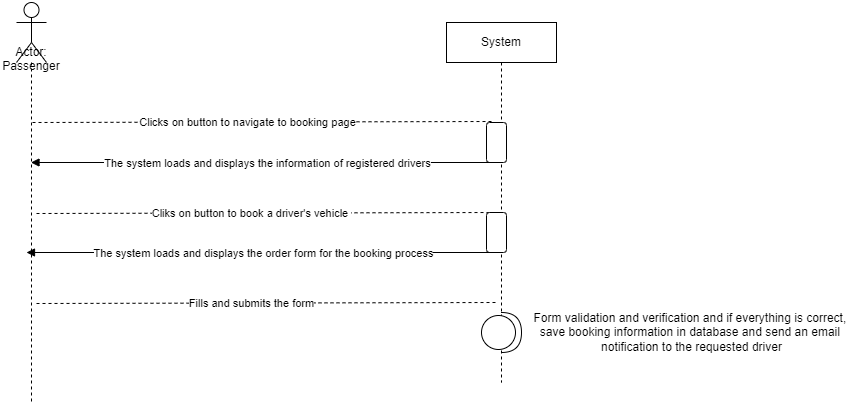

The diagram above was exported from draw.io. Its source (the exported page's mxGraphModel, read from the mxfile embedded in the PNG):
<mxGraphModel dx="1108" dy="553" grid="1" gridSize="10" guides="1" tooltips="1" connect="1" arrows="1" fold="1" page="1" pageScale="1" pageWidth="827" pageHeight="1169" math="0" shadow="0">
  <root>
    <mxCell id="0" />
    <mxCell id="1" parent="0" />
    <mxCell id="WjxwMkIJx8uovTsrpUpC-1" value="Actor: Passenger" style="shape=umlLifeline;participant=umlActor;perimeter=lifelinePerimeter;whiteSpace=wrap;html=1;container=1;collapsible=0;recursiveResize=0;verticalAlign=top;spacingTop=36;outlineConnect=0;size=60;" vertex="1" parent="1">
      <mxGeometry x="90" y="50" width="30" height="400" as="geometry" />
    </mxCell>
    <mxCell id="WjxwMkIJx8uovTsrpUpC-14" value="" style="endArrow=none;dashed=1;html=1;rounded=0;" edge="1" parent="WjxwMkIJx8uovTsrpUpC-1">
      <mxGeometry width="50" height="50" relative="1" as="geometry">
        <mxPoint x="16" y="120" as="sourcePoint" />
        <mxPoint x="475.5" y="119" as="targetPoint" />
      </mxGeometry>
    </mxCell>
    <mxCell id="WjxwMkIJx8uovTsrpUpC-15" value="Clicks on button to navigate to booking page" style="edgeLabel;html=1;align=center;verticalAlign=middle;resizable=0;points=[];" vertex="1" connectable="0" parent="WjxwMkIJx8uovTsrpUpC-14">
      <mxGeometry x="-0.1469" y="-4" relative="1" as="geometry">
        <mxPoint x="18" y="-4" as="offset" />
      </mxGeometry>
    </mxCell>
    <mxCell id="WjxwMkIJx8uovTsrpUpC-16" value="" style="endArrow=none;dashed=1;html=1;rounded=0;" edge="1" parent="WjxwMkIJx8uovTsrpUpC-1">
      <mxGeometry width="50" height="50" relative="1" as="geometry">
        <mxPoint x="20" y="211" as="sourcePoint" />
        <mxPoint x="479.5" y="210" as="targetPoint" />
      </mxGeometry>
    </mxCell>
    <mxCell id="WjxwMkIJx8uovTsrpUpC-17" value="Cliks on button to book a driver's vehicle&amp;nbsp;" style="edgeLabel;html=1;align=center;verticalAlign=middle;resizable=0;points=[];" vertex="1" connectable="0" parent="WjxwMkIJx8uovTsrpUpC-16">
      <mxGeometry x="-0.1469" y="-4" relative="1" as="geometry">
        <mxPoint x="18" y="-4" as="offset" />
      </mxGeometry>
    </mxCell>
    <mxCell id="WjxwMkIJx8uovTsrpUpC-21" value="" style="endArrow=none;dashed=1;html=1;rounded=0;" edge="1" parent="WjxwMkIJx8uovTsrpUpC-1">
      <mxGeometry width="50" height="50" relative="1" as="geometry">
        <mxPoint x="20" y="301" as="sourcePoint" />
        <mxPoint x="479.5" y="300" as="targetPoint" />
      </mxGeometry>
    </mxCell>
    <mxCell id="WjxwMkIJx8uovTsrpUpC-22" value="Fills and submits the form" style="edgeLabel;html=1;align=center;verticalAlign=middle;resizable=0;points=[];" vertex="1" connectable="0" parent="WjxwMkIJx8uovTsrpUpC-21">
      <mxGeometry x="-0.1469" y="-4" relative="1" as="geometry">
        <mxPoint x="18" y="-4" as="offset" />
      </mxGeometry>
    </mxCell>
    <mxCell id="WjxwMkIJx8uovTsrpUpC-2" value="System" style="shape=umlLifeline;perimeter=lifelinePerimeter;whiteSpace=wrap;html=1;container=1;collapsible=0;recursiveResize=0;outlineConnect=0;" vertex="1" parent="1">
      <mxGeometry x="520" y="70" width="110" height="360" as="geometry" />
    </mxCell>
    <mxCell id="WjxwMkIJx8uovTsrpUpC-10" value="" style="rounded=1;whiteSpace=wrap;html=1;rotation=90;" vertex="1" parent="WjxwMkIJx8uovTsrpUpC-2">
      <mxGeometry x="30" y="110" width="40" height="20" as="geometry" />
    </mxCell>
    <mxCell id="WjxwMkIJx8uovTsrpUpC-18" value="" style="rounded=1;whiteSpace=wrap;html=1;rotation=90;" vertex="1" parent="WjxwMkIJx8uovTsrpUpC-2">
      <mxGeometry x="30" y="200" width="40" height="20" as="geometry" />
    </mxCell>
    <mxCell id="WjxwMkIJx8uovTsrpUpC-28" value="" style="shape=providedRequiredInterface;html=1;verticalLabelPosition=bottom;sketch=0;" vertex="1" parent="WjxwMkIJx8uovTsrpUpC-2">
      <mxGeometry x="35" y="290" width="40" height="40" as="geometry" />
    </mxCell>
    <mxCell id="WjxwMkIJx8uovTsrpUpC-8" value="" style="html=1;verticalAlign=bottom;endArrow=block;rounded=0;" edge="1" parent="1">
      <mxGeometry width="80" relative="1" as="geometry">
        <mxPoint x="569.5" y="210" as="sourcePoint" />
        <mxPoint x="104.5" y="210" as="targetPoint" />
        <Array as="points">
          <mxPoint x="490" y="210" />
        </Array>
      </mxGeometry>
    </mxCell>
    <mxCell id="WjxwMkIJx8uovTsrpUpC-9" value="The system loads and displays the information of registered drivers" style="edgeLabel;html=1;align=center;verticalAlign=middle;resizable=0;points=[];" vertex="1" connectable="0" parent="WjxwMkIJx8uovTsrpUpC-8">
      <mxGeometry x="0.1763" relative="1" as="geometry">
        <mxPoint x="44" as="offset" />
      </mxGeometry>
    </mxCell>
    <mxCell id="WjxwMkIJx8uovTsrpUpC-19" value="" style="html=1;verticalAlign=bottom;endArrow=block;rounded=0;" edge="1" parent="1">
      <mxGeometry width="80" relative="1" as="geometry">
        <mxPoint x="565" y="300" as="sourcePoint" />
        <mxPoint x="100" y="300" as="targetPoint" />
        <Array as="points">
          <mxPoint x="485.5" y="300" />
        </Array>
      </mxGeometry>
    </mxCell>
    <mxCell id="WjxwMkIJx8uovTsrpUpC-20" value="The system loads and displays the order form for the booking process" style="edgeLabel;html=1;align=center;verticalAlign=middle;resizable=0;points=[];" vertex="1" connectable="0" parent="WjxwMkIJx8uovTsrpUpC-19">
      <mxGeometry x="0.1763" relative="1" as="geometry">
        <mxPoint x="44" as="offset" />
      </mxGeometry>
    </mxCell>
    <mxCell id="WjxwMkIJx8uovTsrpUpC-30" value="Form validation and verification and if everything is correct,&amp;nbsp;&lt;br&gt;save booking information in database and send an email&amp;nbsp;&lt;br&gt;notification to the requested driver" style="text;html=1;align=center;verticalAlign=middle;resizable=0;points=[];autosize=1;strokeColor=none;fillColor=none;" vertex="1" parent="1">
      <mxGeometry x="600" y="355" width="330" height="50" as="geometry" />
    </mxCell>
  </root>
</mxGraphModel>